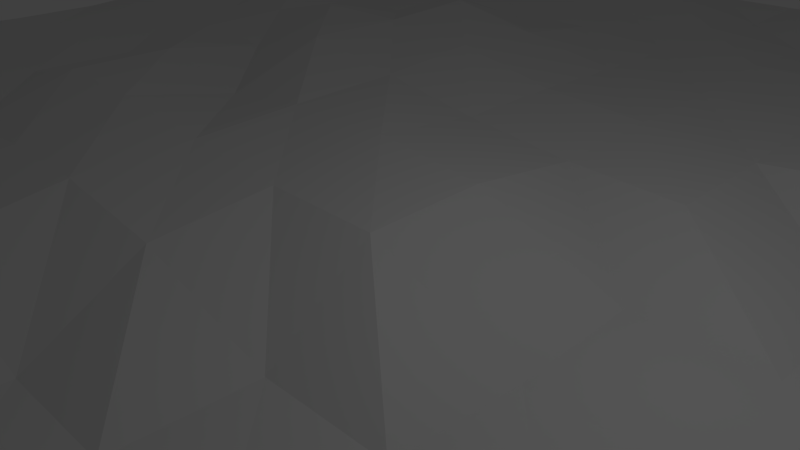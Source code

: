 # Source: Land_pond.blend  (saved by Blender 2.76.0; exported with 4.5.12 LTS)
import bpy
from mathutils import Matrix  # noqa: F401  (used for matrix-valued properties, if any)

bpy.ops.wm.read_factory_settings(use_empty=True)
scene = bpy.context.scene
scene.name = 'Scene'

# ---- collections
col_collection_1 = bpy.data.collections.new('Collection 1'); scene.collection.children.link(col_collection_1)

# ---- world
world_world = bpy.data.worlds.new('World'); scene.world = world_world
world_world.color = (0.05088, 0.05088, 0.05088)
world_world.use_sun_shadow = False
world_world.sun_shadow_jitter_overblur = 0.0
world_world.cycles.sampling_method = 'MANUAL'
world_world.cycles.sample_map_resolution = 256

# ---- cameras
cam_camera = bpy.data.cameras.new('Camera')
cam_camera.clip_end = 100.0
cam_camera.lens = 35.0
cam_camera.sensor_width = 32.0
cam_camera.sensor_height = 18.0
cam_camera.ortho_scale = 7.314
cam_camera.dof.focus_distance = 0.0
cam_camera.dof.aperture_fstop = 128.0

# ---- lights
light_lamp = bpy.data.lights.new('Lamp', 'POINT')
light_lamp.transmission_factor = 0.0
light_lamp.cutoff_distance = 30.0
light_lamp.energy = 100.0
light_lamp.shadow_buffer_clip_start = 1.001
light_lamp.shadow_soft_size = 0.1
light_lamp.shadow_maximum_resolution = 0.006
light_lamp.use_absolute_resolution = True
light_lamp.cycles.use_multiple_importance_sampling = False

# ---- meshes
me_plane = bpy.data.meshes.new('Plane')
me_plane.from_pydata([(-1.14, -1.144, 0.009126), (1.169, -1.139, -0.04843), (-1.14, 1.14, 0.004219), (1.137, 1.137, 0.02306), (-1.14, 0.001837, 0.004421), (0.03115, -1.138, -0.04647), (1.169, -0.001392, -0.04843), (-0.006823, 1.139, 0.01612), (-0.005456, 0.001237, 0.01874), (-1.15, -0.5687, 0.01774), (0.6005, -1.139, -0.04843), (1.169, 0.5673, -0.03317), (-0.5741, 1.139, 0.007329), (-1.138, 0.5689, 0.0003686), (-0.5753, -1.139, 0.0135), (1.169, -0.5701, -0.04843), (0.5647, 1.14, 0.03106), (-0.003109, 0.5698, 0.01637), (0.03171, -0.57, -0.0482), (-0.5825, -0.002774, 0.04955), (0.6005, -0.001392, -0.04843), (0.6005, -0.5701, -0.04843), (-0.5825, -0.5671, 0.02816), (-0.5751, 0.5696, 0.03321), (0.5645, 0.5714, 0.03587), (-1.145, -0.856, 0.013), (0.8848, -1.139, -0.04843), (1.137, 0.8531, 0.02859), (-0.8561, 1.138, 0.004049), (-1.138, 0.2848, 0.0009279), (-0.2558, -1.136, -0.0397), (1.169, -0.2857, -0.04843), (0.2839, 1.138, 0.01378), (-0.005283, 0.8546, 0.01562), (0.03001, -0.285, -0.0425), (-0.8576, 0.0007902, 0.009614), (0.3159, -0.001226, -0.04746), (-1.142, -0.2821, 0.007055), (0.3161, -1.139, -0.04843), (1.169, 0.283, -0.04843), (-0.2923, 1.139, 0.01155), (-1.14, 0.855, 0.003669), (-0.8623, -1.143, 0.01798), (1.169, -0.8545, -0.04843), (0.8521, 1.138, 0.01162), (-0.001056, 0.2842, 0.006623), (0.03143, -0.8541, -0.04733), (-0.2909, -0.0003252, 0.03111), (0.8848, -0.001392, -0.04843), (0.6005, -0.2857, -0.04843), (0.6005, -0.8545, -0.04843), (0.3161, -0.5701, -0.04843), (0.8848, -0.5701, -0.04843), (-0.5777, -0.2847, 0.01778), (-0.5954, -0.851, 0.0553), (-0.8697, -0.5751, 0.03204), (-0.2554, -0.5672, -0.03971), (-0.5788, 0.856, 0.02066), (-0.5766, 0.2829, 0.02835), (-0.8707, 0.5813, 0.04141), (-0.29, 0.5702, 0.04522), (0.5598, 0.8586, 0.08214), (0.5995, 0.2836, -0.04169), (0.2834, 0.5693, 0.01352), (0.8816, 0.5693, -0.01297), (0.8847, 0.283, -0.04769), (0.3156, 0.2833, -0.04306), (0.2813, 0.855, 0.03562), (-0.2865, 0.2854, 0.0429), (-0.859, 0.2864, 0.01294), (-0.8642, 0.8604, 0.0176), (-0.2606, -0.85, -0.02889), (-0.8918, -0.8767, 0.07065), (-0.863, -0.2865, 0.01779), (0.8848, -0.8545, -0.04843), (0.3161, -0.8545, -0.04843), (0.3154, -0.2853, -0.04594), (0.8848, -0.2857, -0.04843), (-0.288, -0.2852, 0.00857), (-0.2954, 0.8558, 0.02197), (0.851, 0.8544, 0.03282), (-1.143, -1.001, 0.01179), (1.027, -1.139, -0.04843), (1.137, 0.9952, 0.03149), (-0.9973, 1.139, 0.003061), (-1.138, 0.1426, 0.0007779), (-0.113, -1.136, -0.04033), (1.169, -0.1436, -0.04843), (0.1378, 1.139, 0.01609), (-0.009818, 0.9978, 0.03487), (0.03025, -0.1436, -0.04425), (-0.9989, -0.0004008, 0.007159), (0.174, -0.001386, -0.04839), (-1.144, -0.4273, 0.01216), (0.4583, -1.139, -0.04843), (1.169, 0.4251, -0.04269), (-0.4529, 1.144, 0.03504), (-1.142, 0.7146, 0.007087), (-0.7257, -1.139, 0.02434), (1.169, -0.7123, -0.04843), (0.7083, 1.139, 0.03175), (-0.0009408, 0.4271, 0.0152), (0.03052, -0.711, -0.04451), (-0.4401, -0.002996, 0.04744), (0.7427, -0.001392, -0.04843), (0.6005, -0.1436, -0.04843), (0.6005, -0.7123, -0.04843), (0.174, -0.5701, -0.04843), (0.7427, -0.5701, -0.04843), (-0.5711, -0.1416, 0.01124), (-0.5768, -0.7147, 0.0194), (-1.021, -0.5798, 0.04715), (-0.4298, -0.5693, 0.005815), (-0.5726, 0.9964, 0.005253), (-0.5764, 0.4265, 0.06735), (-0.9974, 0.5704, 0.006306), (-0.4305, 0.5695, 0.07247), (0.5621, 0.9993, 0.03521), (0.5999, 0.4255, -0.03215), (0.1403, 0.5699, 0.01614), (0.7071, 0.5711, 0.04263), (-1.153, -0.714, 0.02212), (0.7427, -1.139, -0.04843), (1.137, 0.7109, 0.02576), (-0.7233, 1.141, 0.01659), (-1.144, 0.4316, 0.009712), (-0.4423, -1.133, 0.0334), (1.169, -0.4279, -0.04843), (0.4237, 1.139, 0.0381), (-0.009035, 0.7137, 0.02301), (0.03177, -0.4279, -0.04837), (-0.7187, -0.001386, 0.01806), (0.4579, -0.001121, -0.04686), (-1.144, -0.1397, 0.009284), (0.174, -1.139, -0.04843), (1.169, 0.1408, -0.04843), (-0.1479, 1.139, 0.01139), (-1.142, 0.9988, 0.006823), (-0.9975, -1.138, 0.005648), (1.169, -0.9966, -0.04843), (0.9947, 1.138, 0.01831), (-0.005469, 0.1434, 0.02213), (0.03082, -0.9956, -0.04546), (-0.1469, -0.0009335, 0.021), (1.027, -0.001392, -0.04843), (0.6005, -0.4279, -0.04843), (0.6005, -0.9966, -0.04843), (0.4583, -0.5701, -0.04843), (1.027, -0.5701, -0.04843), (-0.5745, -0.4252, 0.01278), (-0.5747, -0.9999, 0.01422), (-0.7299, -0.569, 0.03055), (-0.1108, -0.5697, -0.04724), (-0.5816, 0.7153, 0.03406), (-0.5836, 0.1402, 0.04919), (-0.7217, 0.5763, 0.02526), (-0.147, 0.57, 0.01886), (0.5598, 0.7165, 0.07325), (0.6005, 0.1408, -0.04843), (0.4209, 0.5722, 0.03122), (1.027, 0.5676, -0.02863), (0.8843, 0.4255, -0.03385), (0.8848, 0.1408, -0.04843), (0.7416, 0.2837, -0.04245), (1.027, 0.283, -0.04843), (0.2819, 0.4281, 0.01945), (0.315, 0.1415, -0.04439), (0.1419, 0.2845, 0.0008981), (0.4567, 0.284, -0.03598), (0.2839, 0.9955, 0.02438), (0.2833, 0.7116, 0.006747), (0.1351, 0.8556, 0.02798), (0.4176, 0.8586, 0.07561), (-0.2874, 0.4264, 0.05424), (-0.2937, 0.1408, 0.0364), (-0.4324, 0.2833, 0.06657), (-0.1468, 0.2851, 0.02116), (-0.8593, 0.4287, 0.0189), (-0.8617, 0.145, 0.01865), (-1.002, 0.2889, 0.01747), (-0.7219, 0.2853, 0.03163), (-0.8601, 0.9984, 0.009759), (-0.8704, 0.7239, 0.02766), (-1.007, 0.8622, 0.01753), (-0.7198, 0.8577, 0.01376), (-0.2584, -0.7071, -0.03166), (-0.2603, -0.9924, -0.0297), (-0.4415, -0.8464, 0.03847), (-0.1125, -0.8522, -0.04177), (-0.8807, -0.7188, 0.05197), (-0.8847, -1.003, 0.04837), (-1.021, -0.876, 0.05199), (-0.7401, -0.8667, 0.05434), (-0.8583, -0.1391, 0.007653), (-0.8676, -0.4252, 0.0244), (-1.001, -0.2798, 0.009742), (-0.7133, -0.2849, 0.004839), (0.8848, -0.7123, -0.04843), (0.8848, -0.9966, -0.04843), (0.7427, -0.8545, -0.04843), (1.027, -0.8545, -0.04843), (0.3161, -0.7123, -0.04843), (0.3161, -0.9966, -0.04843), (0.174, -0.8545, -0.04843), (0.4583, -0.8545, -0.04843), (0.3159, -0.1434, -0.04766), (0.3161, -0.4279, -0.0482), (0.1737, -0.2856, -0.04763), (0.4582, -0.2857, -0.04815), (0.8848, -0.1436, -0.04843), (0.8848, -0.4279, -0.04843), (0.7427, -0.2857, -0.04843), (1.027, -0.2857, -0.04843), (-0.2932, -0.1437, 0.02726), (-0.2536, -0.4276, -0.04549), (-0.4324, -0.2852, 0.01357), (-0.1107, -0.2856, -0.04751), (-0.3107, 1.002, 0.03578), (-0.292, 0.7128, 0.02913), (-0.4427, 0.8573, 0.02799), (-0.1566, 0.8566, 0.02565), (0.8523, 0.9957, 0.0535), (0.851, 0.7122, 0.01549), (0.7073, 0.8553, 0.04031), (0.995, 0.8532, 0.05101), (0.9943, 0.7115, 0.03432), (0.709, 0.712, 0.03302), (0.7074, 0.9974, 0.0577), (-0.1504, 0.7129, 0.01679), (-0.4301, 0.7127, 0.02325), (-0.4535, 1.002, 0.03598), (-0.1113, -0.4273, -0.04569), (-0.4296, -0.4261, 0.006376), (-0.434, -0.1429, 0.02385), (1.027, -0.4279, -0.04843), (0.7427, -0.4279, -0.04843), (0.7427, -0.1436, -0.04843), (0.4583, -0.4279, -0.04843), (0.1736, -0.4277, -0.04721), (0.1723, -0.1425, -0.04231), (0.4583, -0.9966, -0.04843), (0.174, -0.9966, -0.04843), (0.174, -0.7123, -0.04843), (1.027, -0.9966, -0.04843), (0.7427, -0.9966, -0.04843), (0.7427, -0.7123, -0.04843), (-0.7193, -0.4274, 0.01432), (-1.014, -0.4262, 0.03065), (-1.003, -0.1417, 0.01239), (-0.7433, -1.003, 0.05309), (-0.9996, -0.997, 0.009382), (-1.016, -0.7276, 0.04742), (-0.1119, -0.995, -0.04372), (-0.443, -0.9882, 0.03955), (-0.4303, -0.7113, 0.006394), (-0.7234, 0.7203, 0.02517), (-1.012, 0.7238, 0.0254), (-0.9966, 0.9963, 0.00206), (-0.716, 0.1435, 0.01763), (-0.999, 0.143, 0.009261), (-1.005, 0.4329, 0.02303), (-0.1474, 0.1435, 0.03674), (-0.4301, 0.1424, 0.01797), (-0.4332, 0.4283, 0.0648), (0.4208, 0.7145, 0.04635), (0.1371, 0.7135, 0.02544), (0.1396, 0.9961, 0.02733), (0.458, 0.141, -0.04737), (0.1723, 0.1418, -0.04254), (0.1412, 0.4272, 0.004805), (1.027, 0.1408, -0.04843), (0.7427, 0.1408, -0.04843), (0.7425, 0.4253, -0.0378), (1.027, 0.4253, -0.04473), (0.4245, 0.4278, 0.009334), (0.425, 0.9962, 0.03462), (-0.1428, 0.4264, 0.02486), (-0.7186, 0.4291, 0.03569), (-0.7223, 1.0, 0.01577), (-0.112, -0.7106, -0.04337), (-0.7279, -0.7189, 0.02946), (-0.7187, -0.1434, 0.02008), (1.027, -0.7123, -0.04843), (0.4583, -0.7123, -0.04843), (0.4581, -0.1435, -0.04779), (1.027, -0.1436, -0.04843), (-0.1453, -0.1425, 0.008905), (-0.147, 0.9965, 0.008479), (0.9937, 0.9962, 0.0526)], [], [(83, 3, 140), (89, 7, 136), (90, 8, 143), (87, 6, 144), (105, 20, 132), (106, 21, 147), (99, 15, 148), (109, 19, 131), (110, 22, 151), (102, 18, 152), (113, 12, 124), (114, 23, 155), (101, 17, 156), (117, 16, 128), (118, 24, 159), (95, 11, 160), (161, 64, 120), (162, 65, 163), (135, 39, 164), (165, 63, 119), (166, 66, 167), (158, 62, 168), (169, 32, 88), (170, 67, 171), (157, 61, 172), (173, 60, 116), (174, 68, 175), (141, 45, 176), (177, 59, 115), (178, 69, 179), (154, 58, 180), (181, 28, 84), (182, 70, 183), (153, 57, 184), (185, 56, 112), (186, 71, 187), (142, 46, 188), (189, 55, 111), (190, 72, 191), (150, 54, 192), (193, 35, 91), (194, 73, 195), (149, 53, 196), (197, 52, 108), (198, 74, 199), (139, 43, 200), (201, 51, 107), (202, 75, 203), (146, 50, 204), (205, 36, 92), (206, 76, 207), (145, 49, 208), (209, 48, 104), (210, 77, 211), (127, 31, 212), (213, 47, 103), (214, 78, 215), (130, 34, 216), (217, 40, 96), (218, 79, 219), (129, 33, 220), (221, 44, 100), (222, 80, 223), (123, 27, 224), (225, 224, 80), (160, 225, 222), (11, 123, 225), (226, 223, 61), (120, 226, 157), (64, 222, 226), (227, 100, 16), (223, 227, 117), (80, 221, 227), (228, 220, 79), (156, 228, 218), (17, 129, 228), (229, 219, 57), (116, 229, 153), (60, 218, 229), (230, 96, 12), (219, 230, 113), (79, 217, 230), (231, 216, 78), (152, 231, 214), (18, 130, 231), (232, 215, 53), (112, 232, 149), (56, 214, 232), (233, 103, 19), (215, 233, 109), (78, 213, 233), (234, 212, 77), (148, 234, 210), (15, 127, 234), (235, 211, 49), (108, 235, 145), (52, 210, 235), (236, 104, 20), (211, 236, 105), (77, 209, 236), (237, 208, 76), (147, 237, 206), (21, 145, 237), (238, 207, 34), (107, 238, 130), (51, 206, 238), (239, 92, 8), (207, 239, 90), (76, 205, 239), (240, 204, 75), (94, 240, 202), (10, 146, 240), (241, 203, 46), (134, 241, 142), (38, 202, 241), (242, 107, 18), (203, 242, 102), (75, 201, 242), (243, 200, 74), (82, 243, 198), (1, 139, 243), (244, 199, 50), (122, 244, 146), (26, 198, 244), (245, 108, 21), (199, 245, 106), (74, 197, 245), (246, 196, 73), (151, 246, 194), (22, 149, 246), (247, 195, 37), (111, 247, 93), (55, 194, 247), (248, 91, 4), (195, 248, 133), (73, 193, 248), (249, 192, 72), (98, 249, 190), (14, 150, 249), (250, 191, 25), (138, 250, 81), (42, 190, 250), (251, 111, 9), (191, 251, 121), (72, 189, 251), (252, 188, 71), (86, 252, 186), (5, 142, 252), (253, 187, 54), (126, 253, 150), (30, 186, 253), (254, 112, 22), (187, 254, 110), (71, 185, 254), (255, 184, 70), (155, 255, 182), (23, 153, 255), (256, 183, 41), (115, 256, 97), (59, 182, 256), (257, 84, 2), (183, 257, 137), (70, 181, 257), (258, 180, 69), (131, 258, 178), (19, 154, 258), (259, 179, 29), (91, 259, 85), (35, 178, 259), (260, 115, 13), (179, 260, 125), (69, 177, 260), (261, 176, 68), (143, 261, 174), (8, 141, 261), (262, 175, 58), (103, 262, 154), (47, 174, 262), (263, 116, 23), (175, 263, 114), (68, 173, 263), (264, 172, 67), (159, 264, 170), (24, 157, 264), (265, 171, 33), (119, 265, 129), (63, 170, 265), (266, 88, 7), (171, 266, 89), (67, 169, 266), (267, 168, 66), (132, 267, 166), (20, 158, 267), (268, 167, 45), (92, 268, 141), (36, 166, 268), (269, 119, 17), (167, 269, 101), (66, 165, 269), (270, 164, 65), (144, 270, 162), (6, 135, 270), (271, 163, 62), (104, 271, 158), (48, 162, 271), (272, 120, 24), (163, 272, 118), (65, 161, 272), (273, 160, 64), (164, 273, 161), (39, 95, 273), (274, 159, 63), (168, 274, 165), (62, 118, 274), (275, 128, 32), (172, 275, 169), (61, 117, 275), (276, 156, 60), (176, 276, 173), (45, 101, 276), (277, 155, 59), (180, 277, 177), (58, 114, 277), (278, 124, 28), (184, 278, 181), (57, 113, 278), (279, 152, 56), (188, 279, 185), (46, 102, 279), (280, 151, 55), (192, 280, 189), (54, 110, 280), (281, 131, 35), (196, 281, 193), (53, 109, 281), (282, 148, 52), (200, 282, 197), (43, 99, 282), (283, 147, 51), (204, 283, 201), (50, 106, 283), (284, 132, 36), (208, 284, 205), (49, 105, 284), (285, 144, 48), (212, 285, 209), (31, 87, 285), (286, 143, 47), (216, 286, 213), (34, 90, 286), (287, 136, 40), (220, 287, 217), (33, 89, 287), (288, 140, 44), (224, 288, 221), (27, 83, 288), (288, 83, 140), (287, 89, 136), (286, 90, 143), (285, 87, 144), (284, 105, 132), (283, 106, 147), (282, 99, 148), (281, 109, 131), (280, 110, 151), (279, 102, 152), (278, 113, 124), (277, 114, 155), (276, 101, 156), (275, 117, 128), (274, 118, 159), (273, 95, 160), (272, 161, 120), (271, 162, 163), (270, 135, 164), (269, 165, 119), (268, 166, 167), (267, 158, 168), (266, 169, 88), (265, 170, 171), (264, 157, 172), (263, 173, 116), (262, 174, 175), (261, 141, 176), (260, 177, 115), (259, 178, 179), (258, 154, 180), (257, 181, 84), (256, 182, 183), (255, 153, 184), (254, 185, 112), (253, 186, 187), (252, 142, 188), (251, 189, 111), (250, 190, 191), (249, 150, 192), (248, 193, 91), (247, 194, 195), (246, 149, 196), (245, 197, 108), (244, 198, 199), (243, 139, 200), (242, 201, 107), (241, 202, 203), (240, 146, 204), (239, 205, 92), (238, 206, 207), (237, 145, 208), (236, 209, 104), (235, 210, 211), (234, 127, 212), (233, 213, 103), (232, 214, 215), (231, 130, 216), (230, 217, 96), (229, 218, 219), (228, 129, 220), (227, 221, 100), (226, 222, 223), (225, 123, 224), (222, 225, 80), (64, 160, 222), (160, 11, 225), (157, 226, 61), (24, 120, 157), (120, 64, 226), (117, 227, 16), (61, 223, 117), (223, 80, 227), (218, 228, 79), (60, 156, 218), (156, 17, 228), (153, 229, 57), (23, 116, 153), (116, 60, 229), (113, 230, 12), (57, 219, 113), (219, 79, 230), (214, 231, 78), (56, 152, 214), (152, 18, 231), (149, 232, 53), (22, 112, 149), (112, 56, 232), (109, 233, 19), (53, 215, 109), (215, 78, 233), (210, 234, 77), (52, 148, 210), (148, 15, 234), (145, 235, 49), (21, 108, 145), (108, 52, 235), (105, 236, 20), (49, 211, 105), (211, 77, 236), (206, 237, 76), (51, 147, 206), (147, 21, 237), (130, 238, 34), (18, 107, 130), (107, 51, 238), (90, 239, 8), (34, 207, 90), (207, 76, 239), (202, 240, 75), (38, 94, 202), (94, 10, 240), (142, 241, 46), (5, 134, 142), (134, 38, 241), (102, 242, 18), (46, 203, 102), (203, 75, 242), (198, 243, 74), (26, 82, 198), (82, 1, 243), (146, 244, 50), (10, 122, 146), (122, 26, 244), (106, 245, 21), (50, 199, 106), (199, 74, 245), (194, 246, 73), (55, 151, 194), (151, 22, 246), (93, 247, 37), (9, 111, 93), (111, 55, 247), (133, 248, 4), (37, 195, 133), (195, 73, 248), (190, 249, 72), (42, 98, 190), (98, 14, 249), (81, 250, 25), (0, 138, 81), (138, 42, 250), (121, 251, 9), (25, 191, 121), (191, 72, 251), (186, 252, 71), (30, 86, 186), (86, 5, 252), (150, 253, 54), (14, 126, 150), (126, 30, 253), (110, 254, 22), (54, 187, 110), (187, 71, 254), (182, 255, 70), (59, 155, 182), (155, 23, 255), (97, 256, 41), (13, 115, 97), (115, 59, 256), (137, 257, 2), (41, 183, 137), (183, 70, 257), (178, 258, 69), (35, 131, 178), (131, 19, 258), (85, 259, 29), (4, 91, 85), (91, 35, 259), (125, 260, 13), (29, 179, 125), (179, 69, 260), (174, 261, 68), (47, 143, 174), (143, 8, 261), (154, 262, 58), (19, 103, 154), (103, 47, 262), (114, 263, 23), (58, 175, 114), (175, 68, 263), (170, 264, 67), (63, 159, 170), (159, 24, 264), (129, 265, 33), (17, 119, 129), (119, 63, 265), (89, 266, 7), (33, 171, 89), (171, 67, 266), (166, 267, 66), (36, 132, 166), (132, 20, 267), (141, 268, 45), (8, 92, 141), (92, 36, 268), (101, 269, 17), (45, 167, 101), (167, 66, 269), (162, 270, 65), (48, 144, 162), (144, 6, 270), (158, 271, 62), (20, 104, 158), (104, 48, 271), (118, 272, 24), (62, 163, 118), (163, 65, 272), (161, 273, 64), (65, 164, 161), (164, 39, 273), (165, 274, 63), (66, 168, 165), (168, 62, 274), (169, 275, 32), (67, 172, 169), (172, 61, 275), (173, 276, 60), (68, 176, 173), (176, 45, 276), (177, 277, 59), (69, 180, 177), (180, 58, 277), (181, 278, 28), (70, 184, 181), (184, 57, 278), (185, 279, 56), (71, 188, 185), (188, 46, 279), (189, 280, 55), (72, 192, 189), (192, 54, 280), (193, 281, 35), (73, 196, 193), (196, 53, 281), (197, 282, 52), (74, 200, 197), (200, 43, 282), (201, 283, 51), (75, 204, 201), (204, 50, 283), (205, 284, 36), (76, 208, 205), (208, 49, 284), (209, 285, 48), (77, 212, 209), (212, 31, 285), (213, 286, 47), (78, 216, 213), (216, 34, 286), (217, 287, 40), (79, 220, 217), (220, 33, 287), (221, 288, 44), (80, 224, 221), (224, 27, 288)])
me_plane.use_remesh_preserve_volume = False
me_plane.use_remesh_preserve_attributes = False
me_plane.use_mirror_vertex_groups = False
me_plane.update()

# ---- objects
ob_plane = bpy.data.objects.new('Plane', me_plane)
ob_lamp = bpy.data.objects.new('Lamp', light_lamp)
ob_camera = bpy.data.objects.new('Camera', cam_camera)

# ---- transforms, parenting, visibility, modifiers, constraints
ob_plane.location = (0.0, 0.0, 0.0)
ob_plane.scale = (14.45, 14.45, 14.45)
ob_plane.lineart.crease_threshold = 0.0
ob_lamp.location = (4.076, 1.005, 5.904)
ob_lamp.rotation_euler = (0.6503, 0.05522, 1.866)
ob_lamp.lock_rotations_4d = False
ob_lamp.empty_display_type = 'ARROWS'
ob_lamp.color = (0.0, 0.0, 0.0, 0.0)
ob_lamp.lineart.crease_threshold = 0.0
ob_camera.location = (7.481, -6.508, 5.344)
ob_camera.rotation_euler = (1.109, 0.01082, 0.8149)
ob_camera.lock_rotations_4d = False
ob_camera.empty_display_type = 'ARROWS'
ob_camera.color = (0.0, 0.0, 0.0, 0.0)
ob_camera.display_type = 'WIRE'
ob_camera.lineart.crease_threshold = 0.0

# ---- collection membership
col_collection_1.objects.link(ob_plane)
col_collection_1.objects.link(ob_lamp)
col_collection_1.objects.link(ob_camera)

# ---- scene / render settings (as saved in the file)
scene.camera = ob_camera
scene.frame_start = 1; scene.frame_end = 250; scene.frame_set(1)
scene.render.engine = 'BLENDER_EEVEE_NEXT'
scene.render.resolution_percentage = 50
scene.render.dither_intensity = 0.0
scene.cycles.use_denoising = False
scene.cycles.samples = 10
scene.cycles.sampling_pattern = 'TABULATED_SOBOL'
scene.cycles.light_sampling_threshold = 0.0
scene.cycles.use_adaptive_sampling = False
scene.cycles.use_light_tree = False
scene.cycles.blur_glossy = 0.0
scene.cycles.pixel_filter_type = 'GAUSSIAN'
scene.cycles.sample_clamp_indirect = 0.0
scene.view_settings.view_transform = 'Standard'
bpy.context.view_layer.update()
